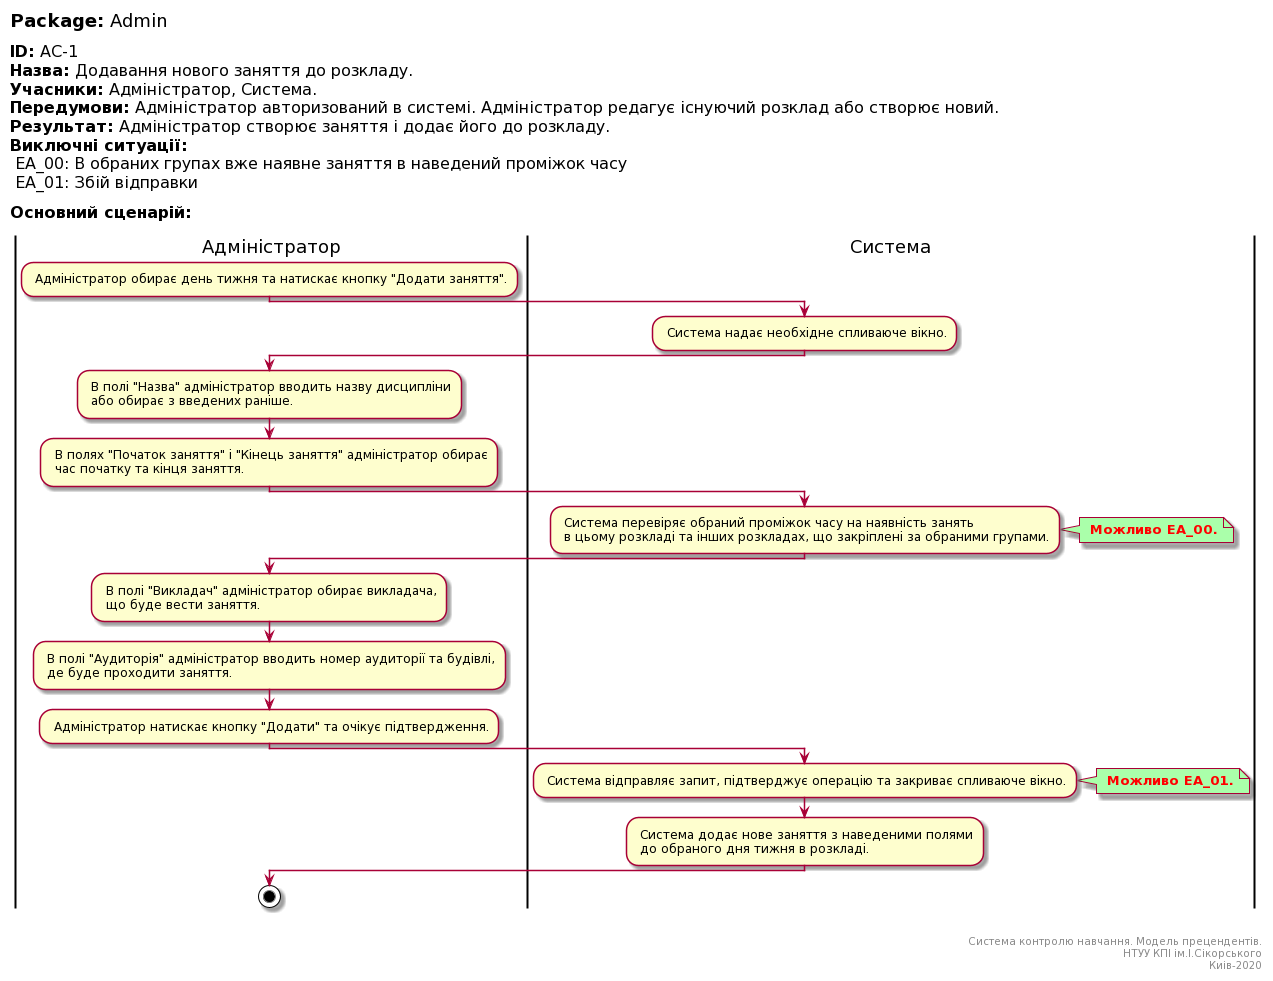

The diagram above was rendered by PlantUML. Its source (embedded in the PNG):
@startuml
left header
<font color=000 size=18><b>Package:</b> Admin

<font color=000 size=16><b>ID:</b> AC-1
<font color=000 size=16><b>Назва:</b> Додавання нового заняття до розкладу.
<font color=000 size=16><b>Учасники:</b> Адміністратор, Система.
<font color=000 size=16><b>Передумови:</b> Адміністратор авторизований в системі. Адміністратор редагує існуючий розклад або створює новий.
<font color=000 size=16><b>Результат:</b> Адміністратор створює заняття і додає його до розкладу.
<font color=000 size=16><b>Виключні ситуації:</b>
<font color=000 size=16> EA_00: В обраних групах вже наявне заняття в наведений проміжок часу
<font color=000 size=16> EA_01: Збій відправки

<font color=000 size=16><b>Основний сценарій:</b>

end header

|Адміністратор|
: Адміністратор обирає день тижня та натискає кнопку "Додати заняття".;

|Система|
: Система надає необхідне спливаюче вікно.;

|Адміністратор|
: В полі "Назва" адміністратор вводить назву дисципліни
 або обирає з введених раніше.;

: В полях "Початок заняття" і "Кінець заняття" адміністратор обирає
 час початку та кінця заняття.;

|Система|
: Система перевіряє обраний проміжок часу на наявність занять
 в цьому розкладі та інших розкладах, що закріплені за обраними групами.;

note right #aaffaa
<font color=red><b> Можливо EA_00.
end note

|Адміністратор|
: В полі "Викладач" адміністратор обирає викладача,
 що буде вести заняття.;

: В полі "Аудиторія" адміністратор вводить номер аудиторії та будівлі,
 де буде проходити заняття.;

: Адміністратор натискає кнопку "Додати" та очікує підтвердження.;

|Система|
: Система відправляє запит, підтверджує операцію та закриває спливаюче вікно.;

note right #aaffaa
<font color=red><b> Можливо EA_01.
end note

: Система додає нове заняття з наведеними полями 
 до обраного дня тижня в розкладі.;

|Адміністратор|
stop;

right footer


Система контролю навчання. Модель прецендентів.
НТУУ КПІ ім.І.Сікорського
Киів-2020
end footer
@enduml